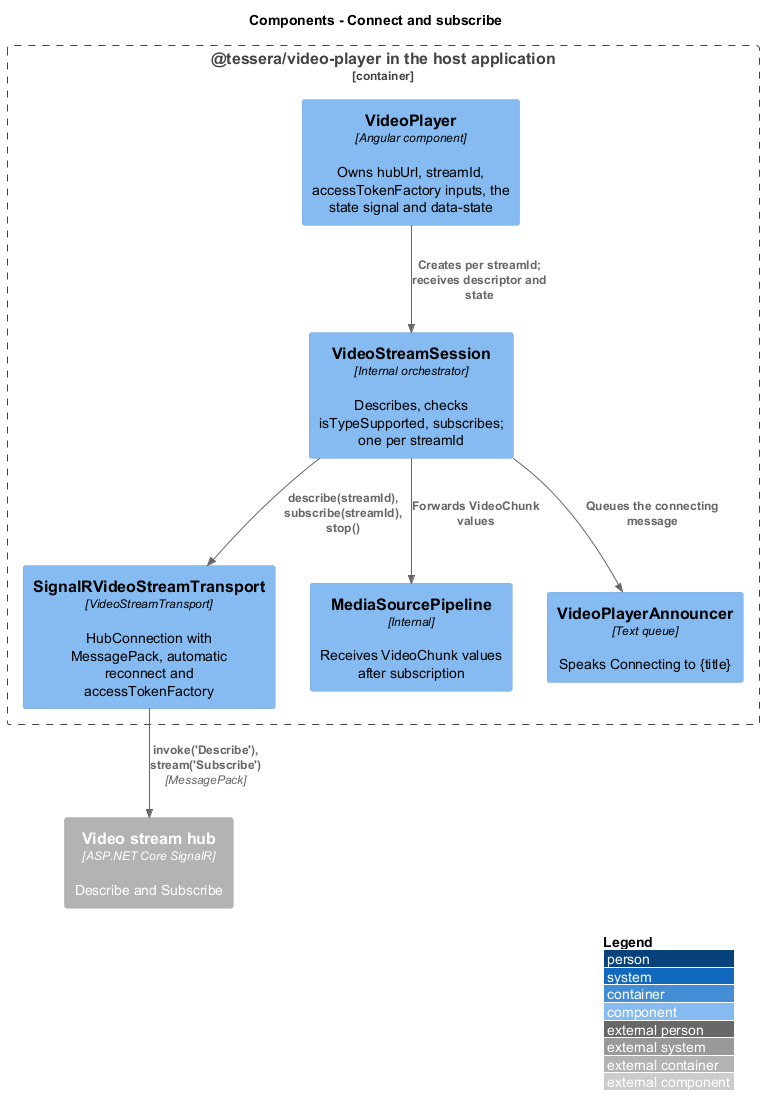

The diagram above was rendered by PlantUML. Its source (embedded in the PNG):
@startuml
!include <C4/C4_Component>
LAYOUT_WITH_LEGEND()
title Components - Connect and subscribe
Container_Boundary(pkg, "@tessera/video-player in the host application") {
  Component(player, "VideoPlayer", "Angular component", "Owns hubUrl, streamId, accessTokenFactory inputs, the state signal and data-state")
  Component(session, "VideoStreamSession", "Internal orchestrator", "Describes, checks isTypeSupported, subscribes; one per streamId")
  Component(transport, "SignalRVideoStreamTransport", "VideoStreamTransport", "HubConnection with MessagePack, automatic reconnect and accessTokenFactory")
  Component(pipeline, "MediaSourcePipeline", "Internal", "Receives VideoChunk values after subscription")
  Component(announcer, "VideoPlayerAnnouncer", "Text queue", "Speaks Connecting to {title}")
}
Container_Ext(hub, "Video stream hub", "ASP.NET Core SignalR", "Describe and Subscribe")
Rel(player, session, "Creates per streamId; receives descriptor and state")
Rel(session, transport, "describe(streamId), subscribe(streamId), stop()")
Rel(session, pipeline, "Forwards VideoChunk values")
Rel(session, announcer, "Queues the connecting message")
Rel(transport, hub, "invoke('Describe'), stream('Subscribe')", "MessagePack")
@enduml